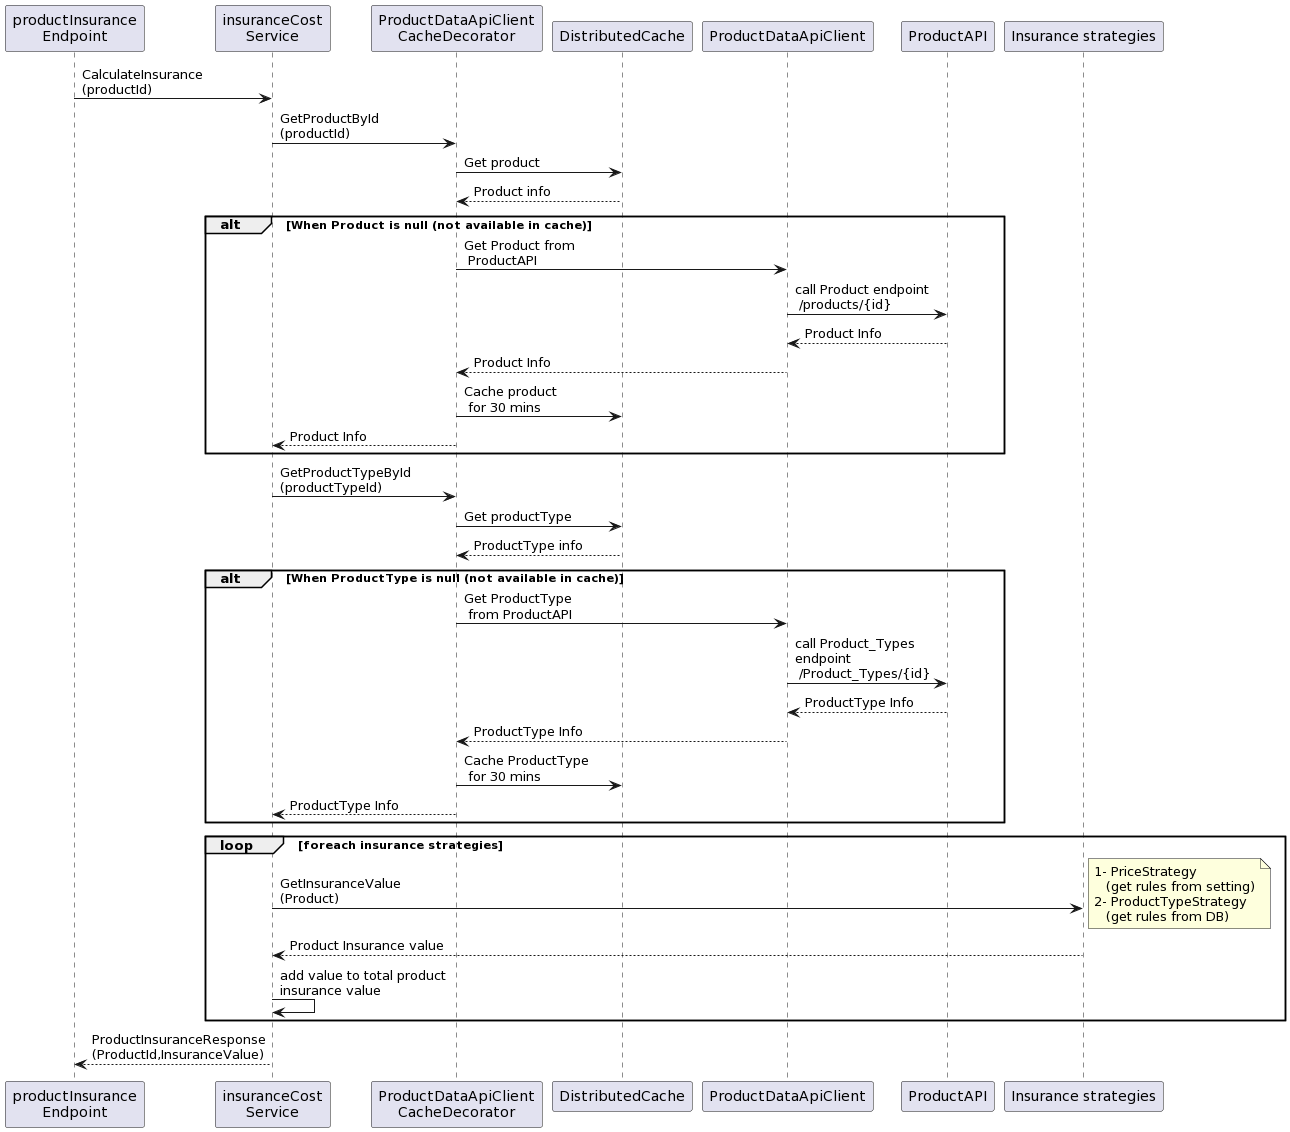

The diagram above was rendered by PlantUML. Its source (embedded in the PNG):
@startuml
Participant "productInsurance\nEndpoint" as endpoint
Participant "insuranceCost\nService" as InsService
Participant "ProductDataApiClient\nCacheDecorator" as decorator

endpoint->InsService: CalculateInsurance\n(productId)
InsService->decorator:GetProductById\n(productId)
decorator-> DistributedCache: Get product
DistributedCache--> decorator: Product info

alt When Product is null (not available in cache)
     decorator-> ProductDataApiClient: Get Product from\n ProductAPI
     ProductDataApiClient-> ProductAPI : call Product endpoint\n /products/{id}
     ProductAPI--> ProductDataApiClient : Product Info
     ProductDataApiClient--> decorator : Product Info
     decorator->DistributedCache: Cache product\n for 30 mins
     decorator-->InsService: Product Info
end

InsService->decorator:GetProductTypeById\n(productTypeId)
decorator-> DistributedCache: Get productType
DistributedCache--> decorator: ProductType info

alt When ProductType is null (not available in cache)
     decorator-> ProductDataApiClient: Get ProductType\n from ProductAPI
     ProductDataApiClient-> ProductAPI : call Product_Types \nendpoint\n /Product_Types/{id}
     ProductAPI--> ProductDataApiClient : ProductType Info
     ProductDataApiClient--> decorator : ProductType Info
     decorator->DistributedCache: Cache ProductType\n for 30 mins
     decorator-->InsService: ProductType Info
end
loop foreach insurance strategies
			InsService-> "Insurance strategies": GetInsuranceValue\n(Product)
			note right
			1- PriceStrategy
			   (get rules from setting)
			2- ProductTypeStrategy
			   (get rules from DB)
			end note
			"Insurance strategies"--> InsService: Product Insurance value
			InsService->InsService : add value to total product \ninsurance value
end

InsService-->endpoint: ProductInsuranceResponse\n(ProductId,InsuranceValue)

@endum